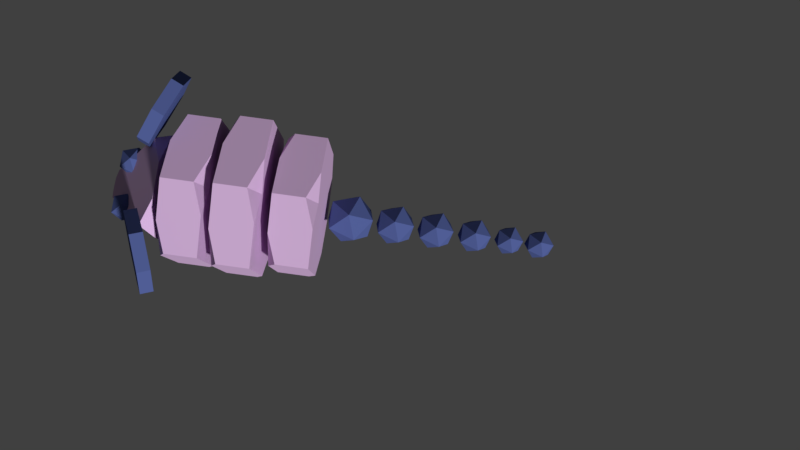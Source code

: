 # Source: Rats01.blend  (saved by Blender 2.79.0; exported with 4.5.12 LTS)
import bpy
from mathutils import Matrix  # noqa: F401  (used for matrix-valued properties, if any)

bpy.ops.wm.read_factory_settings(use_empty=True)
scene = bpy.context.scene
scene.name = 'Scene'

# ---- collections
col_collection_1 = bpy.data.collections.new('Collection 1'); scene.collection.children.link(col_collection_1)

# ---- materials (node trees are filled in below, after node groups)
mat_material = bpy.data.materials.new('Material')
mat_material.alpha_threshold = 0.0
mat_material.use_transparent_shadow = False
mat_material.diffuse_color = (0.6669, 0.4484, 0.7106, 1.0)
mat_material.roughness = 0.5
mat_material.specular_intensity = 0.0
mat_material.line_color = (0.0, 0.0, 0.0, 1.0)
mat_material_001 = bpy.data.materials.new('Material.001')
mat_material_001.alpha_threshold = 0.0
mat_material_001.use_transparent_shadow = False
mat_material_001.diffuse_color = (0.08285, 0.1137, 0.3108, 1.0)
mat_material_001.roughness = 0.5
mat_material_001.specular_intensity = 0.0

# ---- material node trees

# ---- world
world_world = bpy.data.worlds.new('World'); scene.world = world_world
world_world.color = (0.05088, 0.05088, 0.05088)
world_world.use_sun_shadow = False
world_world.sun_shadow_jitter_overblur = 0.0
world_world.cycles.sampling_method = 'MANUAL'

# ---- cameras
cam_camera_001 = bpy.data.cameras.new('Camera.001')
cam_camera_001.clip_end = 100.0
cam_camera_001.lens = 35.0
cam_camera_001.sensor_width = 32.0
cam_camera_001.sensor_height = 18.0
cam_camera_001.display_size = 2.0
cam_camera_001.dof.focus_distance = 0.0
cam_camera_001.dof.aperture_fstop = 128.0
cam_camera_001.dof.aperture_blades = 6

# ---- meshes
me_cube_009 = bpy.data.meshes.new('Cube.009')
me_cube_009.from_pydata([(0.8766, -1.0, 0.253), (0.8766, 1.0, 0.253), (2.877, -1.0, 2.0), (2.877, 1.0, 2.0), (0.8766, -1.776e-15, 2.402), (2.877, -1.776e-15, -1.136e-07), (0.8766, -1.0, 1.537), (1.34, -1.0, 2.0), (0.8766, -0.5704, 2.173), (1.34, 1.0, 2.0), (0.8766, 1.0, 1.537), (0.8766, 0.5704, 2.173), (2.877, -1.776e-15, 1.939), (2.877, 0.4296, 2.229), (2.414, -1.776e-15, 2.402), (2.877, -0.4296, 2.229), (2.877, -1.0, 0.6766), (2.453, -1.0, 0.253), (2.877, -0.5893, 0.1491), (2.453, 1.0, 0.253), (2.877, 1.0, 0.6766), (2.877, 0.5893, 0.1491), (0.8766, -1.776e-15, 0.4236), (0.8766, 0.4107, 0.1039), (1.3, -1.776e-15, -1.136e-07), (0.8766, -0.4107, 0.1039), (6.7, 2.796e-08, 0.008967), (7.634, -0.1968, 0.2662), (6.343, -0.3184, 0.2662), (5.546, 2.796e-08, 0.2662), (6.343, 0.3184, 0.2662), (7.634, 0.1968, 0.2662), (7.057, -0.3184, 0.6824), (5.766, -0.1968, 0.6824), (5.766, 0.1968, 0.6824), (7.057, 0.3184, 0.6824), (7.854, 2.796e-08, 0.6824), (6.7, 2.796e-08, 0.9396), (-4.829, -0.2076, 0.843), (-4.829, 0.2076, 0.843), (-2.672, -0.6048, 1.675), (-2.056, -0.7173, 1.407), (-2.061, -0.2528, 1.911), (-2.061, 0.2528, 1.911), (-2.056, 0.7173, 1.407), (-2.672, 0.6048, 1.675), (-5.321, -0.1527, 0.3325), (-5.317, -0.148, 0.4307), (-5.424, -0.04395, 0.3402), (-5.424, 0.04395, 0.3402), (-5.317, 0.148, 0.4307), (-5.321, 0.1527, 0.3325), (-2.042, -0.3001, 0.08838), (-2.047, -0.7173, 0.5406), (-2.518, -0.6354, 0.1238), (-2.518, 0.6354, 0.1238), (-2.047, 0.7173, 0.5406), (-2.042, 0.3001, 0.08838), (-1.26, 1.452, 1.9), (-1.136, 1.209, 2.428), (-1.649, 0.7532, 2.558), (-2.414, 0.4287, 2.193), (-2.854, 0.4795, 1.608), (-2.639, 0.8674, 1.243), (-1.929, 1.3, 1.373), (-1.983, 0.9271, 1.9), (-1.796, 1.514, 1.961), (-1.671, 1.271, 2.488), (-2.184, 0.8151, 2.619), (-2.949, 0.4906, 2.254), (-3.389, 0.5415, 1.669), (-3.174, 0.9294, 1.304), (-2.465, 1.362, 1.434), (-2.518, 0.9891, 1.961), (-1.26, -1.452, 1.9), (-1.136, -1.209, 2.428), (-1.649, -0.7532, 2.558), (-2.414, -0.4287, 2.193), (-2.854, -0.4795, 1.608), (-2.639, -0.8674, 1.243), (-1.929, -1.3, 1.373), (-1.983, -0.9271, 1.9), (-1.796, -1.514, 1.961), (-1.671, -1.271, 2.488), (-2.184, -0.8151, 2.619), (-2.949, -0.4906, 2.254), (-3.389, -0.5415, 1.669), (-3.174, -0.9294, 1.304), (-2.465, -1.362, 1.434), (-2.518, -0.9891, 1.961), (3.425, -0.8893, 0.2309), (3.425, 0.8893, 0.2309), (5.425, -0.8893, 1.825), (5.425, 0.8893, 1.825), (3.425, -1.776e-15, 2.192), (5.425, -1.776e-15, 1.248e-07), (3.425, -0.8893, 1.403), (3.888, -0.8893, 1.825), (3.425, -0.5073, 1.983), (3.888, 0.8893, 1.825), (3.425, 0.8893, 1.403), (3.425, 0.5073, 1.983), (5.425, -1.776e-15, 1.769), (5.425, 0.3821, 2.034), (4.962, -1.776e-15, 2.192), (5.425, -0.3821, 2.034), (5.425, -0.8893, 0.6175), (5.001, -0.8893, 0.2309), (5.425, -0.5241, 0.1361), (5.001, 0.8893, 0.2309), (5.425, 0.8893, 0.6175), (5.425, 0.5241, 0.1361), (3.425, -1.776e-15, 0.3866), (3.425, 0.3652, 0.09482), (3.849, -1.776e-15, 6.519e-08), (3.425, -0.3652, 0.09482), (-1.605, -0.9494, 0.2382), (-1.605, 0.9494, 0.2382), (0.3949, -0.9494, 1.883), (0.3949, 0.9494, 1.883), (-1.605, -1.776e-15, 2.261), (0.3949, -1.776e-15, -5.402e-08), (-1.605, -0.9494, 1.447), (-1.142, -0.9494, 1.883), (-1.605, -0.5415, 2.046), (-1.142, 0.9494, 1.883), (-1.605, 0.9494, 1.447), (-1.605, 0.5415, 2.046), (0.3949, -1.776e-15, 1.825), (0.3949, 0.4079, 2.099), (-0.06807, -1.776e-15, 2.261), (0.3949, -0.4079, 2.099), (0.3949, -0.9494, 0.6371), (-0.02871, -0.9494, 0.2382), (0.3949, -0.5595, 0.1404), (-0.02871, 0.9494, 0.2382), (0.3949, 0.9494, 0.6371), (0.3949, 0.5595, 0.1404), (-1.605, -1.776e-15, 0.3989), (-1.605, 0.3899, 0.09783), (-1.181, -1.776e-15, -1.136e-07), (-1.605, -0.3899, 0.09783), (8.95, 2.796e-08, 0.0925), (9.716, -0.1614, 0.3035), (8.657, -0.2612, 0.3035), (8.003, 2.796e-08, 0.3035), (8.657, 0.2612, 0.3035), (9.716, 0.1614, 0.3035), (9.243, -0.2612, 0.645), (8.184, -0.1614, 0.645), (8.184, 0.1614, 0.645), (9.243, 0.2612, 0.645), (9.897, 2.796e-08, 0.645), (8.95, 2.796e-08, 0.856), (10.98, 2.796e-08, 0.1163), (11.7, -0.1514, 0.3142), (10.71, -0.2449, 0.3142), (10.09, 2.796e-08, 0.3142), (10.71, 0.2449, 0.3142), (11.7, 0.1514, 0.3142), (11.25, -0.2449, 0.6344), (10.26, -0.1514, 0.6344), (10.26, 0.1514, 0.6344), (11.25, 0.2449, 0.6344), (11.87, 2.796e-08, 0.6344), (10.98, 2.796e-08, 0.8322), (12.93, 2.796e-08, 0.1516), (13.58, -0.1364, 0.33), (12.68, -0.2208, 0.33), (12.13, 2.796e-08, 0.33), (12.68, 0.2208, 0.33), (13.58, 0.1364, 0.33), (13.18, -0.2208, 0.6185), (12.28, -0.1364, 0.6185), (12.28, 0.1364, 0.6185), (13.18, 0.2208, 0.6185), (13.73, 2.796e-08, 0.6185), (12.93, 2.796e-08, 0.7969), (14.66, 2.796e-08, 0.2006), (15.21, -0.1157, 0.3519), (14.45, -0.1873, 0.3519), (13.98, 2.796e-08, 0.3519), (14.45, 0.1873, 0.3519), (15.21, 0.1157, 0.3519), (14.87, -0.1873, 0.5967), (14.11, -0.1157, 0.5967), (14.11, 0.1157, 0.5967), (14.87, 0.1873, 0.5967), (15.34, 2.796e-08, 0.5967), (14.66, 2.796e-08, 0.7479), (16.17, 2.796e-08, 0.2006), (16.72, -0.1157, 0.3519), (15.96, -0.1873, 0.3519), (15.49, 2.796e-08, 0.3519), (15.96, 0.1873, 0.3519), (16.72, 0.1157, 0.3519), (16.38, -0.1873, 0.5967), (15.62, -0.1157, 0.5967), (15.62, 0.1157, 0.5967), (16.38, 0.1873, 0.5967), (16.85, 2.796e-08, 0.5967), (16.17, 2.796e-08, 0.7479), (-3.917, 0.3253, 0.826), (-3.367, 0.2096, 0.9773), (-4.126, 0.1381, 0.9773), (-4.596, 0.3253, 0.9773), (-4.126, 0.5126, 0.9773), (-3.367, 0.4411, 0.9773), (-3.707, 0.1381, 1.222), (-4.466, 0.2096, 1.222), (-4.466, 0.4411, 1.222), (-3.707, 0.5126, 1.222), (-3.238, 0.3253, 1.222), (-3.917, 0.3253, 1.373), (-3.917, -0.3253, 0.826), (-3.367, -0.2096, 0.9773), (-4.126, -0.1381, 0.9773), (-4.596, -0.3253, 0.9773), (-4.126, -0.5126, 0.9773), (-3.367, -0.4411, 0.9773), (-3.707, -0.1381, 1.222), (-4.466, -0.2096, 1.222), (-4.466, -0.4411, 1.222), (-3.707, -0.5126, 1.222), (-3.238, -0.3253, 1.222), (-3.917, -0.3253, 1.373)], [], [(21, 20, 3, 13, 12, 5), (1, 19, 21, 5, 24, 23), (0, 6, 8, 4, 22, 25), (15, 14, 4, 8, 7, 2), (5, 12, 15, 2, 16, 18), (3, 9, 11, 4, 14, 13), (1, 10, 9, 3, 20, 19), (25, 24, 5, 18, 17, 0), (6, 7, 8), (9, 10, 11), (12, 13, 14, 15), (23, 22, 4, 11, 10, 1), (16, 17, 18), (19, 20, 21), (22, 23, 24, 25), (17, 16, 2, 7, 6, 0), (26, 27, 28), (27, 26, 31), (26, 28, 29), (26, 29, 30), (26, 30, 31), (27, 31, 36), (28, 27, 32), (29, 28, 33), (30, 29, 34), (31, 30, 35), (27, 36, 32), (28, 32, 33), (29, 33, 34), (30, 34, 35), (31, 35, 36), (32, 36, 37), (33, 32, 37), (34, 33, 37), (35, 34, 37), (36, 35, 37), (51, 50, 39, 45, 44, 56, 55), (48, 47, 38, 39, 50, 49), (54, 53, 41, 40, 38, 47, 46), (40, 41, 42), (43, 44, 45), (43, 45, 39, 38, 40, 42), (46, 47, 48), (49, 50, 51), (57, 56, 44, 43, 42, 41, 53, 52), (52, 53, 54), (55, 56, 57), (49, 51, 55, 57, 52, 54, 46, 48), (59, 60, 65), (60, 61, 65), (61, 62, 65), (62, 63, 65), (63, 64, 65), (64, 58, 65), (58, 59, 65), (67, 73, 68), (68, 73, 69), (69, 73, 70), (70, 73, 71), (71, 73, 72), (72, 73, 66), (66, 73, 67), (59, 58, 66, 67), (60, 59, 67, 68), (61, 60, 68, 69), (62, 61, 69, 70), (63, 62, 70, 71), (64, 63, 71, 72), (58, 64, 72, 66), (75, 81, 76), (76, 81, 77), (77, 81, 78), (78, 81, 79), (79, 81, 80), (80, 81, 74), (74, 81, 75), (83, 84, 89), (84, 85, 89), (85, 86, 89), (86, 87, 89), (87, 88, 89), (88, 82, 89), (82, 83, 89), (75, 83, 82, 74), (76, 84, 83, 75), (77, 85, 84, 76), (78, 86, 85, 77), (79, 87, 86, 78), (80, 88, 87, 79), (74, 82, 88, 80), (111, 110, 93, 103, 102, 95), (91, 109, 111, 95, 114, 113), (90, 96, 98, 94, 112, 115), (105, 104, 94, 98, 97, 92), (95, 102, 105, 92, 106, 108), (93, 99, 101, 94, 104, 103), (91, 100, 99, 93, 110, 109), (115, 114, 95, 108, 107, 90), (96, 97, 98), (99, 100, 101), (102, 103, 104, 105), (113, 112, 94, 101, 100, 91), (106, 107, 108), (109, 110, 111), (112, 113, 114, 115), (107, 106, 92, 97, 96, 90), (137, 136, 119, 129, 128, 121), (117, 135, 137, 121, 140, 139), (116, 122, 124, 120, 138, 141), (131, 130, 120, 124, 123, 118), (121, 128, 131, 118, 132, 134), (119, 125, 127, 120, 130, 129), (117, 126, 125, 119, 136, 135), (141, 140, 121, 134, 133, 116), (122, 123, 124), (125, 126, 127), (128, 129, 130, 131), (139, 138, 120, 127, 126, 117), (132, 133, 134), (135, 136, 137), (138, 139, 140, 141), (133, 132, 118, 123, 122, 116), (142, 143, 144), (143, 142, 147), (142, 144, 145), (142, 145, 146), (142, 146, 147), (143, 147, 152), (144, 143, 148), (145, 144, 149), (146, 145, 150), (147, 146, 151), (143, 152, 148), (144, 148, 149), (145, 149, 150), (146, 150, 151), (147, 151, 152), (148, 152, 153), (149, 148, 153), (150, 149, 153), (151, 150, 153), (152, 151, 153), (154, 155, 156), (155, 154, 159), (154, 156, 157), (154, 157, 158), (154, 158, 159), (155, 159, 164), (156, 155, 160), (157, 156, 161), (158, 157, 162), (159, 158, 163), (155, 164, 160), (156, 160, 161), (157, 161, 162), (158, 162, 163), (159, 163, 164), (160, 164, 165), (161, 160, 165), (162, 161, 165), (163, 162, 165), (164, 163, 165), (166, 167, 168), (167, 166, 171), (166, 168, 169), (166, 169, 170), (166, 170, 171), (167, 171, 176), (168, 167, 172), (169, 168, 173), (170, 169, 174), (171, 170, 175), (167, 176, 172), (168, 172, 173), (169, 173, 174), (170, 174, 175), (171, 175, 176), (172, 176, 177), (173, 172, 177), (174, 173, 177), (175, 174, 177), (176, 175, 177), (178, 179, 180), (179, 178, 183), (178, 180, 181), (178, 181, 182), (178, 182, 183), (179, 183, 188), (180, 179, 184), (181, 180, 185), (182, 181, 186), (183, 182, 187), (179, 188, 184), (180, 184, 185), (181, 185, 186), (182, 186, 187), (183, 187, 188), (184, 188, 189), (185, 184, 189), (186, 185, 189), (187, 186, 189), (188, 187, 189), (190, 191, 192), (191, 190, 195), (190, 192, 193), (190, 193, 194), (190, 194, 195), (191, 195, 200), (192, 191, 196), (193, 192, 197), (194, 193, 198), (195, 194, 199), (191, 200, 196), (192, 196, 197), (193, 197, 198), (194, 198, 199), (195, 199, 200), (196, 200, 201), (197, 196, 201), (198, 197, 201), (199, 198, 201), (200, 199, 201), (202, 203, 204), (203, 202, 207), (202, 204, 205), (202, 205, 206), (202, 206, 207), (203, 207, 212), (204, 203, 208), (205, 204, 209), (206, 205, 210), (207, 206, 211), (203, 212, 208), (204, 208, 209), (205, 209, 210), (206, 210, 211), (207, 211, 212), (208, 212, 213), (209, 208, 213), (210, 209, 213), (211, 210, 213), (212, 211, 213), (214, 216, 215), (215, 219, 214), (214, 217, 216), (214, 218, 217), (214, 219, 218), (215, 224, 219), (216, 220, 215), (217, 221, 216), (218, 222, 217), (219, 223, 218), (215, 220, 224), (216, 221, 220), (217, 222, 221), (218, 223, 222), (219, 224, 223), (220, 225, 224), (221, 225, 220), (222, 225, 221), (223, 225, 222), (224, 225, 223)])
me_cube_009.polygons.foreach_set('material_index', [0, 0, 0, 0, 0, 0, 0, 0, 0, 0, 0, 0, 0, 0, 0, 0, 1, 1, 1, 1, 1, 1, 1, 1, 1, 1, 1, 1, 1, 1, 1, 1, 1, 1, 1, 1, 0, 0, 0, 0, 0, 0, 0, 0, 0, 0, 0, 0, 1, 1, 1, 1, 1, 1, 1, 1, 1, 1, 1, 1, 1, 1, 1, 1, 1, 1, 1, 1, 1, 1, 1, 1, 1, 1, 1, 1, 1, 1, 1, 1, 1, 1, 1, 1, 1, 1, 1, 1, 1, 1, 0, 0, 0, 0, 0, 0, 0, 0, 0, 0, 0, 0, 0, 0, 0, 0, 0, 0, 0, 0, 0, 0, 0, 0, 0, 0, 0, 0, 0, 0, 0, 0, 1, 1, 1, 1, 1, 1, 1, 1, 1, 1, 1, 1, 1, 1, 1, 1, 1, 1, 1, 1, 1, 1, 1, 1, 1, 1, 1, 1, 1, 1, 1, 1, 1, 1, 1, 1, 1, 1, 1, 1, 1, 1, 1, 1, 1, 1, 1, 1, 1, 1, 1, 1, 1, 1, 1, 1, 1, 1, 1, 1, 1, 1, 1, 1, 1, 1, 1, 1, 1, 1, 1, 1, 1, 1, 1, 1, 1, 1, 1, 1, 1, 1, 1, 1, 1, 1, 1, 1, 1, 1, 1, 1, 1, 1, 1, 1, 1, 1, 1, 1, 1, 1, 1, 1, 1, 1, 1, 1, 1, 1, 1, 1, 1, 1, 1, 1, 1, 1, 1, 1, 1, 1, 1, 1, 1, 1, 1, 1, 1, 1, 1, 1, 1, 1, 1, 1, 1, 1, 1, 1])
me_cube_009.materials.append(mat_material)
me_cube_009.materials.append(mat_material_001)
me_cube_009.use_remesh_preserve_volume = False
me_cube_009.use_remesh_preserve_attributes = False
me_cube_009.use_mirror_vertex_groups = False
me_cube_009.update()
arm_armature_001 = bpy.data.armatures.new('Armature.001')  # bones are not reproduced

# ---- objects
ob_armature = bpy.data.objects.new('Armature', arm_armature_001)
ob_cube_000 = bpy.data.objects.new('Cube.000', me_cube_009)
ob_camera = bpy.data.objects.new('Camera', cam_camera_001)

# ---- transforms, parenting, visibility, modifiers, constraints
ob_armature.location = (0.0, 0.0, 0.0)
ob_armature.lineart.crease_threshold = 0.0
ob_cube_000.parent = ob_armature
ob_cube_000.location = (0.0, 0.0, 0.0)
ob_cube_000.scale = (0.3444, 1.188, 0.9552)
ob_cube_000.lineart.crease_threshold = 0.0
_vg = ob_cube_000.vertex_groups.new(name='Bone')
for _i, _w in zip([7, 90, 91, 92, 93, 94, 95, 96, 97, 98, 99, 100, 101, 102, 103, 104, 105, 106, 107, 108, 109, 110, 111, 112, 113, 114, 115], [0.02844, 1.0, 1.0, 1.0, 1.0, 1.0, 1.0, 1.0, 1.0, 1.0, 1.0, 1.0, 1.0, 1.0, 1.0, 1.0, 1.0, 1.0, 1.0, 1.0, 1.0, 1.0, 1.0, 1.0, 1.0, 1.0, 1.0]): _vg.add([_i], _w, 'REPLACE')
_vg = ob_cube_000.vertex_groups.new(name='Bone.003')
_vg.add([38, 39, 40, 41, 42, 43, 44, 45, 46, 47, 48, 49, 50, 51, 52, 53, 54, 55, 56, 57, 58, 59, 60, 61, 62, 63, 64, 65, 66, 67, 68, 69, 70, 71, 72, 73, 74, 75, 76, 77, 78, 79, 80, 81, 82, 83, 84, 85, 86, 87, 88, 89, 202, 203, 204, 205, 206, 207, 208, 209, 210, 211, 212, 213, 214, 215, 216, 217, 218, 219, 220, 221, 222, 223, 224, 225], 1.0, 'REPLACE')
_vg = ob_cube_000.vertex_groups.new(name='Bone.004')
_vg.add([26, 27, 28, 29, 30, 31, 32, 33, 34, 35, 36, 37], 1.0, 'REPLACE')
_vg = ob_cube_000.vertex_groups.new(name='Bone.005')
_vg.add([142, 143, 144, 145, 146, 147, 148, 149, 150, 151, 152, 153], 1.0, 'REPLACE')
_vg = ob_cube_000.vertex_groups.new(name='Bone.006')
_vg.add([154, 155, 156, 157, 158, 159, 160, 161, 162, 163, 164, 165], 1.0, 'REPLACE')
_vg = ob_cube_000.vertex_groups.new(name='Bone.001')
_vg.add([0, 1, 2, 3, 4, 5, 6, 7, 8, 9, 10, 11, 12, 13, 14, 15, 16, 17, 18, 19, 20, 21, 22, 23, 24, 25], 1.0, 'REPLACE')
_vg = ob_cube_000.vertex_groups.new(name='Bone.002')
_vg.add([116, 117, 118, 119, 120, 121, 122, 123, 124, 125, 126, 127, 128, 129, 130, 131, 132, 133, 134, 135, 136, 137, 138, 139, 140, 141], 1.0, 'REPLACE')
_vg = ob_cube_000.vertex_groups.new(name='Bone.007')
_vg.add([166, 167, 168, 169, 170, 171, 172, 173, 174, 175, 176, 177], 1.0, 'REPLACE')
_vg = ob_cube_000.vertex_groups.new(name='Bone.008')
_vg.add([178, 179, 180, 181, 182, 183, 184, 185, 186, 187, 188, 189], 1.0, 'REPLACE')
_vg = ob_cube_000.vertex_groups.new(name='Bone.009')
_vg.add([190, 191, 192, 193, 194, 195, 196, 197, 198, 199, 200, 201], 1.0, 'REPLACE')
_vg = ob_cube_000.vertex_groups.new(name='Bone.010')
_vg = ob_cube_000.vertex_groups.new(name='Bone.011')
_vg = ob_cube_000.vertex_groups.new(name='Bone.012')
_vg = ob_cube_000.vertex_groups.new(name='Bone.013')
_vg = ob_cube_000.vertex_groups.new(name='Bone.014')
_vg = ob_cube_000.vertex_groups.new(name='Bone.015')
_vg = ob_cube_000.vertex_groups.new(name='Bone.016')
_m = ob_cube_000.modifiers.new('Armature', 'ARMATURE')
_m.object = ob_armature
ob_camera.location = (3.463, -2.148, 15.33)
ob_camera.rotation_euler = (0.1456, 2.784e-06, 0.1358)
ob_camera.hide_viewport = True
ob_camera.lineart.crease_threshold = 0.0

# ---- collection membership
col_collection_1.objects.link(ob_armature)
col_collection_1.objects.link(ob_cube_000)
col_collection_1.objects.link(ob_camera)

# ---- scene / render settings (as saved in the file)
scene.camera = ob_camera
scene.frame_start = 0; scene.frame_end = 31; scene.frame_set(6)
scene.render.engine = 'BLENDER_EEVEE_NEXT'
scene.render.resolution_percentage = 50
scene.render.dither_intensity = 0.0
scene.cycles.use_denoising = False
scene.cycles.samples = 128
scene.cycles.sampling_pattern = 'TABULATED_SOBOL'
scene.cycles.use_adaptive_sampling = False
scene.cycles.use_light_tree = False
scene.cycles.blur_glossy = 0.0
scene.cycles.sample_clamp_indirect = 0.0
scene.view_settings.view_transform = 'Standard'
bpy.context.view_layer.update()

# ---- added for rendering (the .blend has no usable light): sun
light_auto_sun = bpy.data.lights.new('AutoSun', 'SUN')
light_auto_sun.energy = 3.0
light_auto_sun.angle = 0.0523599
ob_auto_sun = bpy.data.objects.new('AutoSun', light_auto_sun)
scene.collection.objects.link(ob_auto_sun)
ob_auto_sun.rotation_euler = (0.872665, 0.174533, 0.523599)
bpy.context.view_layer.update()

